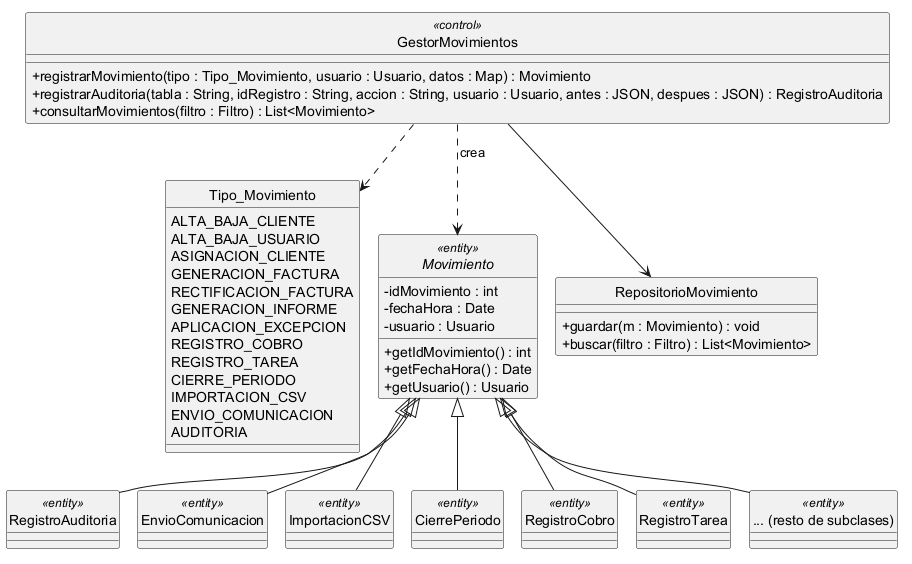

The diagram above was rendered by PlantUML. Its source (embedded in the PNG):
@startuml
!pragma layout smetana
skinparam style strictuml
skinparam classAttributeIconSize 0

enum Tipo_Movimiento {
  ALTA_BAJA_CLIENTE
  ALTA_BAJA_USUARIO
  ASIGNACION_CLIENTE
  GENERACION_FACTURA
  RECTIFICACION_FACTURA
  GENERACION_INFORME
  APLICACION_EXCEPCION
  REGISTRO_COBRO
  REGISTRO_TAREA
  CIERRE_PERIODO
  IMPORTACION_CSV
  ENVIO_COMUNICACION
  AUDITORIA
}

abstract class Movimiento <<entity>> {
  -idMovimiento : int
  -fechaHora : Date
  -usuario : Usuario
  +getIdMovimiento() : int
  +getFechaHora() : Date
  +getUsuario() : Usuario
}

class RegistroAuditoria <<entity>>
class EnvioComunicacion <<entity>>
class ImportacionCSV <<entity>>
class CierrePeriodo <<entity>>
class RegistroCobro <<entity>>
class RegistroTarea <<entity>>
class "... (resto de subclases)" as Otras <<entity>>

Movimiento <|-- RegistroAuditoria
Movimiento <|-- EnvioComunicacion
Movimiento <|-- ImportacionCSV
Movimiento <|-- CierrePeriodo
Movimiento <|-- RegistroCobro
Movimiento <|-- RegistroTarea
Movimiento <|-- Otras

class GestorMovimientos <<control>> {
  +registrarMovimiento(tipo : Tipo_Movimiento, usuario : Usuario, datos : Map) : Movimiento
  +registrarAuditoria(tabla : String, idRegistro : String, accion : String, usuario : Usuario, antes : JSON, despues : JSON) : RegistroAuditoria
  +consultarMovimientos(filtro : Filtro) : List<Movimiento>
}

class RepositorioMovimiento {
  +guardar(m : Movimiento) : void
  +buscar(filtro : Filtro) : List<Movimiento>
}

GestorMovimientos ..> Tipo_Movimiento
GestorMovimientos ..> Movimiento : crea
GestorMovimientos --> RepositorioMovimiento
@enduml